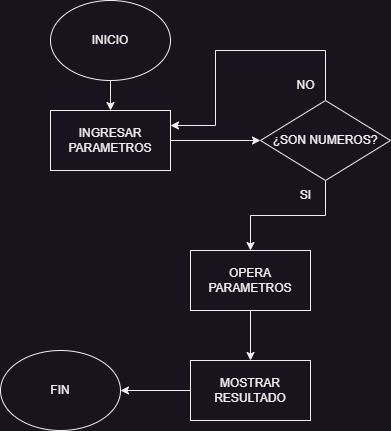

The diagram above was exported from draw.io. Its source (the exported page's mxGraphModel, read from the mxfile embedded in the PNG):
<mxGraphModel dx="1393" dy="835" grid="1" gridSize="10" guides="1" tooltips="1" connect="1" arrows="1" fold="1" page="1" pageScale="1" pageWidth="827" pageHeight="1169" math="0" shadow="0">
  <root>
    <mxCell id="0" />
    <mxCell id="1" parent="0" />
    <mxCell id="p_2Ha0-QuMm6mNh38e0c-18" value="" style="edgeStyle=orthogonalEdgeStyle;rounded=0;orthogonalLoop=1;jettySize=auto;html=1;" edge="1" parent="1" source="p_2Ha0-QuMm6mNh38e0c-1" target="p_2Ha0-QuMm6mNh38e0c-2">
      <mxGeometry relative="1" as="geometry" />
    </mxCell>
    <mxCell id="p_2Ha0-QuMm6mNh38e0c-1" value="INICIO" style="ellipse;whiteSpace=wrap;html=1;" vertex="1" parent="1">
      <mxGeometry x="280" y="90" width="120" height="80" as="geometry" />
    </mxCell>
    <mxCell id="p_2Ha0-QuMm6mNh38e0c-15" value="" style="edgeStyle=orthogonalEdgeStyle;rounded=0;orthogonalLoop=1;jettySize=auto;html=1;" edge="1" parent="1" source="p_2Ha0-QuMm6mNh38e0c-2" target="p_2Ha0-QuMm6mNh38e0c-3">
      <mxGeometry relative="1" as="geometry" />
    </mxCell>
    <mxCell id="p_2Ha0-QuMm6mNh38e0c-2" value="INGRESAR PARAMETROS" style="rounded=0;whiteSpace=wrap;html=1;" vertex="1" parent="1">
      <mxGeometry x="280" y="200" width="120" height="60" as="geometry" />
    </mxCell>
    <mxCell id="p_2Ha0-QuMm6mNh38e0c-6" value="" style="edgeStyle=orthogonalEdgeStyle;rounded=0;orthogonalLoop=1;jettySize=auto;html=1;" edge="1" parent="1" source="p_2Ha0-QuMm6mNh38e0c-3" target="p_2Ha0-QuMm6mNh38e0c-5">
      <mxGeometry relative="1" as="geometry" />
    </mxCell>
    <mxCell id="p_2Ha0-QuMm6mNh38e0c-13" style="edgeStyle=orthogonalEdgeStyle;rounded=0;orthogonalLoop=1;jettySize=auto;html=1;exitX=0.5;exitY=0;exitDx=0;exitDy=0;entryX=1;entryY=0.25;entryDx=0;entryDy=0;" edge="1" parent="1" source="p_2Ha0-QuMm6mNh38e0c-3" target="p_2Ha0-QuMm6mNh38e0c-2">
      <mxGeometry relative="1" as="geometry">
        <Array as="points">
          <mxPoint x="555" y="140" />
          <mxPoint x="445" y="140" />
          <mxPoint x="445" y="215" />
        </Array>
      </mxGeometry>
    </mxCell>
    <mxCell id="p_2Ha0-QuMm6mNh38e0c-3" value="¿SON NUMEROS?" style="rhombus;whiteSpace=wrap;html=1;" vertex="1" parent="1">
      <mxGeometry x="490" y="190" width="130" height="80" as="geometry" />
    </mxCell>
    <mxCell id="p_2Ha0-QuMm6mNh38e0c-4" value="SI" style="text;html=1;align=center;verticalAlign=middle;resizable=0;points=[];autosize=1;strokeColor=none;fillColor=none;" vertex="1" parent="1">
      <mxGeometry x="520" y="270" width="30" height="30" as="geometry" />
    </mxCell>
    <mxCell id="p_2Ha0-QuMm6mNh38e0c-16" value="" style="edgeStyle=orthogonalEdgeStyle;rounded=0;orthogonalLoop=1;jettySize=auto;html=1;" edge="1" parent="1" source="p_2Ha0-QuMm6mNh38e0c-5" target="p_2Ha0-QuMm6mNh38e0c-7">
      <mxGeometry relative="1" as="geometry" />
    </mxCell>
    <mxCell id="p_2Ha0-QuMm6mNh38e0c-5" value="OPERA PARAMETROS" style="rounded=0;whiteSpace=wrap;html=1;" vertex="1" parent="1">
      <mxGeometry x="420" y="340" width="120" height="60" as="geometry" />
    </mxCell>
    <mxCell id="p_2Ha0-QuMm6mNh38e0c-17" value="" style="edgeStyle=orthogonalEdgeStyle;rounded=0;orthogonalLoop=1;jettySize=auto;html=1;" edge="1" parent="1" source="p_2Ha0-QuMm6mNh38e0c-7" target="p_2Ha0-QuMm6mNh38e0c-14">
      <mxGeometry relative="1" as="geometry" />
    </mxCell>
    <mxCell id="p_2Ha0-QuMm6mNh38e0c-7" value="MOSTRAR RESULTADO" style="rounded=0;whiteSpace=wrap;html=1;" vertex="1" parent="1">
      <mxGeometry x="420" y="450" width="120" height="60" as="geometry" />
    </mxCell>
    <mxCell id="p_2Ha0-QuMm6mNh38e0c-8" value="NO" style="text;html=1;align=center;verticalAlign=middle;resizable=0;points=[];autosize=1;strokeColor=none;fillColor=none;" vertex="1" parent="1">
      <mxGeometry x="515" y="160" width="40" height="30" as="geometry" />
    </mxCell>
    <mxCell id="p_2Ha0-QuMm6mNh38e0c-14" value="FIN" style="ellipse;whiteSpace=wrap;html=1;" vertex="1" parent="1">
      <mxGeometry x="230" y="440" width="120" height="80" as="geometry" />
    </mxCell>
  </root>
</mxGraphModel>